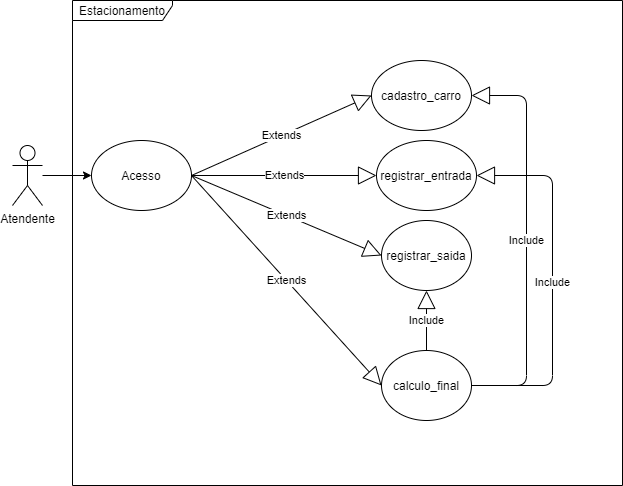

The diagram above was exported from draw.io. Its source (the exported page's mxGraphModel, read from the mxfile embedded in the PNG):
<mxGraphModel dx="1200" dy="726" grid="1" gridSize="10" guides="1" tooltips="1" connect="1" arrows="1" fold="1" page="1" pageScale="1" pageWidth="827" pageHeight="1169" math="0" shadow="0">
  <root>
    <mxCell id="0" />
    <mxCell id="1" parent="0" />
    <mxCell id="N5gp36abB8HrZXk6wLrX-8" style="edgeStyle=orthogonalEdgeStyle;rounded=0;orthogonalLoop=1;jettySize=auto;html=1;entryX=0;entryY=0.5;entryDx=0;entryDy=0;" parent="1" source="N5gp36abB8HrZXk6wLrX-1" target="N5gp36abB8HrZXk6wLrX-7" edge="1">
      <mxGeometry relative="1" as="geometry" />
    </mxCell>
    <mxCell id="N5gp36abB8HrZXk6wLrX-1" value="Atendente" style="shape=umlActor;verticalLabelPosition=bottom;labelBackgroundColor=#ffffff;verticalAlign=top;html=1;outlineConnect=0;" parent="1" vertex="1">
      <mxGeometry x="50" y="185" width="30" height="60" as="geometry" />
    </mxCell>
    <mxCell id="N5gp36abB8HrZXk6wLrX-6" value="Estacionamento" style="shape=umlFrame;whiteSpace=wrap;html=1;width=100;height=20;" parent="1" vertex="1">
      <mxGeometry x="110" y="40" width="550" height="485" as="geometry" />
    </mxCell>
    <mxCell id="N5gp36abB8HrZXk6wLrX-7" value="Acesso" style="ellipse;whiteSpace=wrap;html=1;" parent="1" vertex="1">
      <mxGeometry x="129" y="180" width="100" height="70" as="geometry" />
    </mxCell>
    <mxCell id="N5gp36abB8HrZXk6wLrX-11" value="calculo_final" style="ellipse;whiteSpace=wrap;html=1;" parent="1" vertex="1">
      <mxGeometry x="419" y="390" width="90" height="70" as="geometry" />
    </mxCell>
    <mxCell id="N5gp36abB8HrZXk6wLrX-12" value="registrar_saida" style="ellipse;whiteSpace=wrap;html=1;" parent="1" vertex="1">
      <mxGeometry x="419" y="260" width="90" height="70" as="geometry" />
    </mxCell>
    <mxCell id="N5gp36abB8HrZXk6wLrX-13" value="registrar_entrada" style="ellipse;whiteSpace=wrap;html=1;" parent="1" vertex="1">
      <mxGeometry x="414" y="180" width="100" height="70" as="geometry" />
    </mxCell>
    <mxCell id="N5gp36abB8HrZXk6wLrX-14" value="cadastro_carro" style="ellipse;whiteSpace=wrap;html=1;" parent="1" vertex="1">
      <mxGeometry x="409" y="100" width="100" height="70" as="geometry" />
    </mxCell>
    <mxCell id="BMNtOkg8PjoNK9bXXIRL-2" value="Extends" style="endArrow=block;endSize=16;endFill=0;html=1;entryX=0;entryY=0.5;entryDx=0;entryDy=0;exitX=1;exitY=0.5;exitDx=0;exitDy=0;" parent="1" source="N5gp36abB8HrZXk6wLrX-7" target="N5gp36abB8HrZXk6wLrX-11" edge="1">
      <mxGeometry width="160" relative="1" as="geometry">
        <mxPoint x="320" y="355" as="sourcePoint" />
        <mxPoint x="399" y="295" as="targetPoint" />
      </mxGeometry>
    </mxCell>
    <mxCell id="BMNtOkg8PjoNK9bXXIRL-3" value="Extends" style="endArrow=block;endSize=16;endFill=0;html=1;exitX=1;exitY=0.5;exitDx=0;exitDy=0;entryX=0;entryY=0.5;entryDx=0;entryDy=0;" parent="1" source="N5gp36abB8HrZXk6wLrX-7" target="N5gp36abB8HrZXk6wLrX-12" edge="1">
      <mxGeometry width="160" relative="1" as="geometry">
        <mxPoint x="320" y="355" as="sourcePoint" />
        <mxPoint x="339" y="360" as="targetPoint" />
      </mxGeometry>
    </mxCell>
    <mxCell id="BMNtOkg8PjoNK9bXXIRL-4" value="Extends" style="endArrow=block;endSize=16;endFill=0;html=1;exitX=1;exitY=0.5;exitDx=0;exitDy=0;entryX=0;entryY=0.5;entryDx=0;entryDy=0;" parent="1" source="N5gp36abB8HrZXk6wLrX-7" target="N5gp36abB8HrZXk6wLrX-13" edge="1">
      <mxGeometry width="160" relative="1" as="geometry">
        <mxPoint x="320" y="355" as="sourcePoint" />
        <mxPoint x="413" y="300" as="targetPoint" />
      </mxGeometry>
    </mxCell>
    <mxCell id="BMNtOkg8PjoNK9bXXIRL-5" value="Extends" style="endArrow=block;endSize=16;endFill=0;html=1;exitX=1;exitY=0.5;exitDx=0;exitDy=0;entryX=0;entryY=0.5;entryDx=0;entryDy=0;" parent="1" source="N5gp36abB8HrZXk6wLrX-7" target="N5gp36abB8HrZXk6wLrX-14" edge="1">
      <mxGeometry width="160" relative="1" as="geometry">
        <mxPoint x="320" y="355" as="sourcePoint" />
        <mxPoint x="399" y="370" as="targetPoint" />
      </mxGeometry>
    </mxCell>
    <mxCell id="BMNtOkg8PjoNK9bXXIRL-8" value="Include" style="endArrow=block;endSize=16;endFill=0;html=1;entryX=1;entryY=0.5;entryDx=0;entryDy=0;exitX=1;exitY=0.5;exitDx=0;exitDy=0;" parent="1" source="N5gp36abB8HrZXk6wLrX-11" target="N5gp36abB8HrZXk6wLrX-13" edge="1">
      <mxGeometry width="160" relative="1" as="geometry">
        <mxPoint x="584" y="225" as="sourcePoint" />
        <mxPoint x="308.49999999999545" y="482.5" as="targetPoint" />
        <Array as="points">
          <mxPoint x="590" y="425" />
          <mxPoint x="590" y="215" />
        </Array>
      </mxGeometry>
    </mxCell>
    <mxCell id="BMNtOkg8PjoNK9bXXIRL-9" value="Include" style="endArrow=block;endSize=16;endFill=0;html=1;entryX=0.5;entryY=1;entryDx=0;entryDy=0;exitX=0.5;exitY=0;exitDx=0;exitDy=0;" parent="1" source="N5gp36abB8HrZXk6wLrX-11" target="N5gp36abB8HrZXk6wLrX-12" edge="1">
      <mxGeometry width="160" relative="1" as="geometry">
        <mxPoint x="524" y="425" as="sourcePoint" />
        <mxPoint x="197.99999999999568" y="495" as="targetPoint" />
      </mxGeometry>
    </mxCell>
    <mxCell id="BMNtOkg8PjoNK9bXXIRL-11" value="Include" style="endArrow=block;endSize=16;endFill=0;html=1;entryX=1;entryY=0.5;entryDx=0;entryDy=0;exitX=1;exitY=0.5;exitDx=0;exitDy=0;" parent="1" source="N5gp36abB8HrZXk6wLrX-11" target="N5gp36abB8HrZXk6wLrX-14" edge="1">
      <mxGeometry width="160" relative="1" as="geometry">
        <mxPoint x="544" y="435" as="sourcePoint" />
        <mxPoint x="544" y="370" as="targetPoint" />
        <Array as="points">
          <mxPoint x="564" y="425" />
          <mxPoint x="564" y="135" />
        </Array>
      </mxGeometry>
    </mxCell>
  </root>
</mxGraphModel>